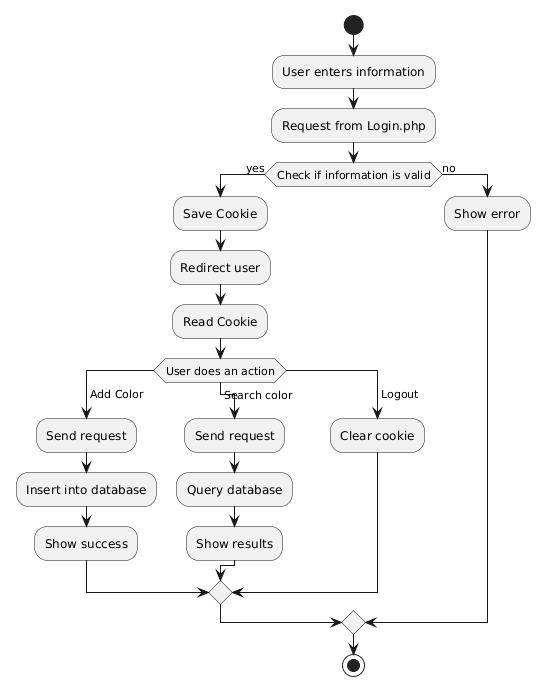

The diagram above was rendered by PlantUML. Its source (embedded in the PNG):
@startuml
start
:User enters information;
:Request from Login.php;
if (Check if information is valid) then (yes)
  :Save Cookie;
  :Redirect user;
  :Read Cookie;
  switch (User does an action)
    case ( Add Color )
      :Send request;
      :Insert into database;
      :Show success;
    case ( Search color ) 
      :Send request;
      :Query database;
      :Show results;
    case ( Logout )
      :Clear cookie;
    endswitch
else (no)
  :Show error;
endif
stop
@enduml